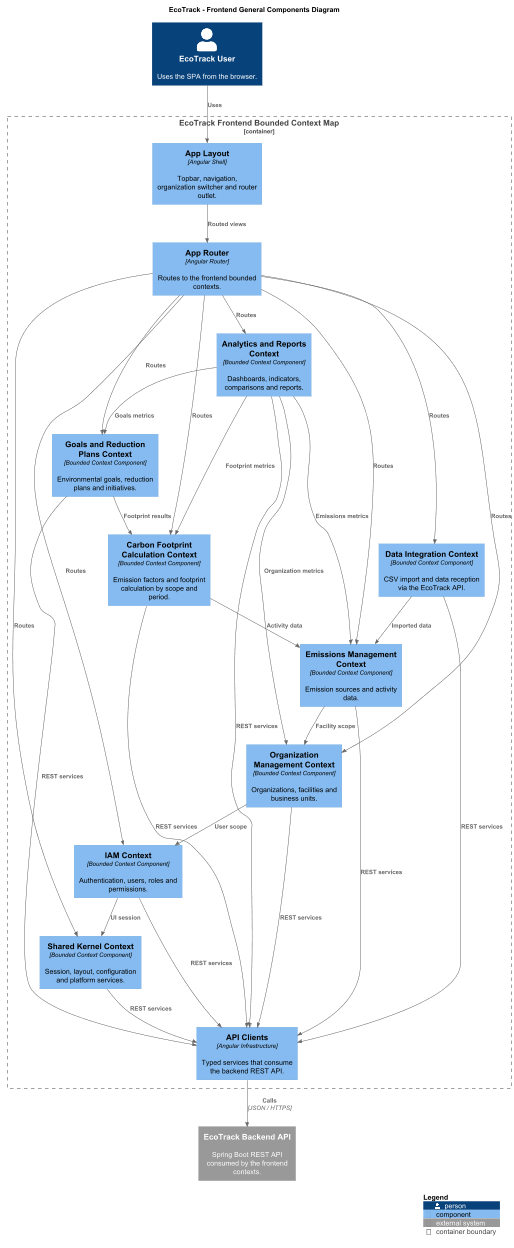

The diagram above was rendered by PlantUML. Its source (embedded in the PNG):
@startuml
!includeurl https://raw.githubusercontent.com/plantuml-stdlib/C4-PlantUML/master/C4_Component.puml

title EcoTrack - Frontend General Components Diagram

Person(user, "EcoTrack User", "Uses the SPA from the browser.")

Container_Boundary(frontend, "EcoTrack Frontend Bounded Context Map") {
  Component(layout, "App Layout", "Angular Shell", "Topbar, navigation, organization switcher and router outlet.")
  Component(router, "App Router", "Angular Router", "Routes to the frontend bounded contexts.")

  Component(shared, "Shared Kernel Context", "Bounded Context Component", "Session, layout, configuration and platform services.")
  Component(iam, "IAM Context", "Bounded Context Component", "Authentication, users, roles and permissions.")
  Component(orgMgmt, "Organization Management Context", "Bounded Context Component", "Organizations, facilities and business units.")
  Component(emissions, "Emissions Management Context", "Bounded Context Component", "Emission sources and activity data.")
  Component(footprint, "Carbon Footprint Calculation Context", "Bounded Context Component", "Emission factors and footprint calculation by scope and period.")
  Component(goals, "Goals and Reduction Plans Context", "Bounded Context Component", "Environmental goals, reduction plans and initiatives.")
  Component(analytics, "Analytics and Reports Context", "Bounded Context Component", "Dashboards, indicators, comparisons and reports.")
  Component(dataIntegration, "Data Integration Context", "Bounded Context Component", "CSV import and data reception via the EcoTrack API.")

  Component(apiClients, "API Clients", "Angular Infrastructure", "Typed services that consume the backend REST API.")
}

System_Ext(backend, "EcoTrack Backend API", "Spring Boot REST API consumed by the frontend contexts.")

Rel(user, layout, "Uses")
Rel(layout, router, "Routed views")

Rel(router, shared, "Routes")
Rel(router, iam, "Routes")
Rel(router, orgMgmt, "Routes")
Rel(router, emissions, "Routes")
Rel(router, footprint, "Routes")
Rel(router, goals, "Routes")
Rel(router, analytics, "Routes")
Rel(router, dataIntegration, "Routes")

Rel(iam, shared, "UI session")
Rel(orgMgmt, iam, "User scope")
Rel(emissions, orgMgmt, "Facility scope")
Rel(footprint, emissions, "Activity data")
Rel(goals, footprint, "Footprint results")
Rel(dataIntegration, emissions, "Imported data")
Rel(analytics, orgMgmt, "Organization metrics")
Rel(analytics, emissions, "Emissions metrics")
Rel(analytics, footprint, "Footprint metrics")
Rel(analytics, goals, "Goals metrics")

Rel(shared, apiClients, "REST services")
Rel(iam, apiClients, "REST services")
Rel(orgMgmt, apiClients, "REST services")
Rel(emissions, apiClients, "REST services")
Rel(footprint, apiClients, "REST services")
Rel(goals, apiClients, "REST services")
Rel(analytics, apiClients, "REST services")
Rel(dataIntegration, apiClients, "REST services")
Rel(apiClients, backend, "Calls", "JSON / HTTPS")

SHOW_LEGEND()
@enduml